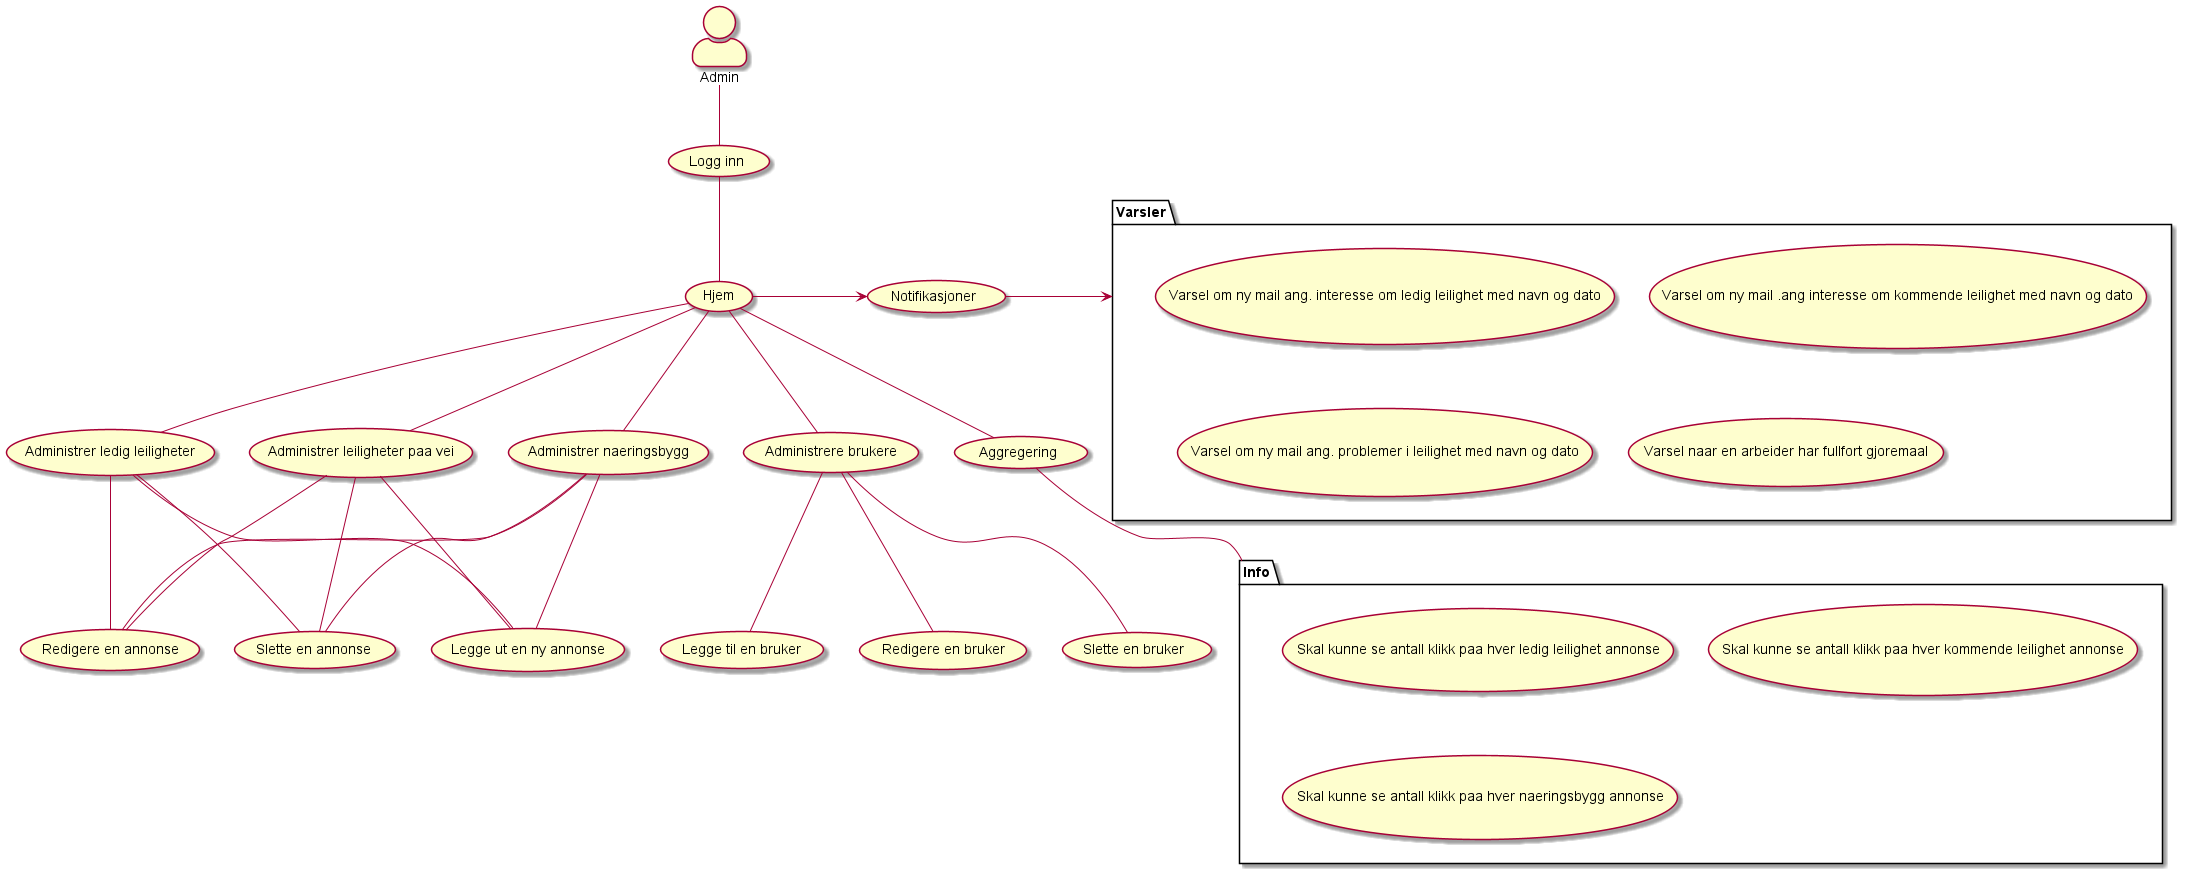

The diagram above was rendered by PlantUML. Its source (embedded in the PNG):
@startuml

skinparam actorStyle awesome

Actor Admin

package Varsler{
  usecase "Varsel om ny mail ang. interesse om ledig leilighet med navn og dato" as UC1
  usecase "Varsel om ny mail .ang interesse om kommende leilighet med navn og dato" as UC2
  usecase "Varsel om ny mail ang. problemer i leilighet med navn og dato" as UC3
usecase "Varsel naar en arbeider har fullfort gjoremaal" as UC4
}

package Info{
  usecase "Skal kunne se antall klikk paa hver ledig leilighet annonse"
  usecase "Skal kunne se antall klikk paa hver kommende leilighet annonse" 
  usecase "Skal kunne se antall klikk paa hver naeringsbygg annonse"  
 
 
}

Admin -- (Logg inn)
(Logg inn) -- (Hjem) 
(Hjem) -> (Notifikasjoner)
(Hjem) -- (Administrer ledig leiligheter)
(Hjem) -- (Administrer leiligheter paa vei)
(Hjem) -- (Administrer naeringsbygg)
(Hjem) -- (Administrere brukere)
(Hjem) -- (Aggregering)



(Notifikasjoner) -> Varsler

(Administrer ledig leiligheter) -- (Legge ut en ny annonse)
(Administrer ledig leiligheter) -- (Redigere en annonse)
(Administrer ledig leiligheter) -- (Slette en annonse)

(Administrer leiligheter paa vei) -- (Legge ut en ny annonse)
(Administrer leiligheter paa vei) -- (Redigere en annonse)
(Administrer leiligheter paa vei) -- (Slette en annonse)

(Administrer naeringsbygg) -- (Legge ut en ny annonse)
(Administrer naeringsbygg) -- (Redigere en annonse)
(Administrer naeringsbygg) -- (Slette en annonse)

(Administrere brukere) -- (Legge til en bruker)
(Administrere brukere) -- (Redigere en bruker)
(Administrere brukere) -- (Slette en bruker)

(Aggregering) -- Info









@enduml